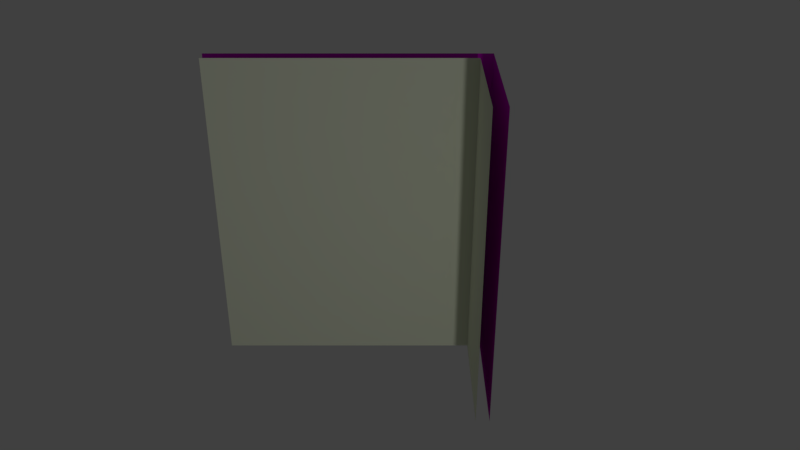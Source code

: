 # Source: split.blend  (saved by Blender 2.78.0; exported with 4.5.12 LTS)
import bpy
from mathutils import Matrix  # noqa: F401  (used for matrix-valued properties, if any)

bpy.ops.wm.read_factory_settings(use_empty=True)
scene = bpy.context.scene
scene.name = 'Scene'

# ---- collections
col_collection_1 = bpy.data.collections.new('Collection 1'); scene.collection.children.link(col_collection_1)

# ---- images (referenced by path relative to the original .blend; pixels are not part of the script)
import os
ASSET_DIR = os.environ.get("B2B_ASSET_DIR", "")  # directory of the original .blend (textures are referenced by path, not embedded)
HERE = os.path.dirname(os.path.abspath(__file__))  # packed textures are extracted next to this script under _unpacked/

def load_image(name, relpath, width, height, colorspace="sRGB"):
    """Load a texture the original file referenced (path relative to the .blend, or extracted next to this script)."""
    p = next((c for c in (os.path.join(HERE, relpath), os.path.join(ASSET_DIR, relpath)) if relpath and os.path.exists(c)), "")
    if p:
        img = bpy.data.images.load(p, check_existing=True)
        img.name = name
    else:  # same state as the original file: an image datablock whose file is absent (Cycles renders it pink)
        img = bpy.data.images.new(name, width, height)
        img.source = "FILE"
        img.filepath = "//" + (relpath or name)
    img.colorspace_settings.name = colorspace
    return img
img_brick_normal = load_image('Brick_normal', 'demo_brick_normal.jpg', 1024, 1024, 'sRGB')
img_brick_texture = load_image('Brick_texture', 'demo_brick_texture.jpg', 1024, 1024, 'sRGB')

# ---- materials (node trees are filled in below, after node groups)
mat_internal = bpy.data.materials.new('Internal')
mat_internal.alpha_threshold = 0.0
mat_internal.roughness = 0.5
mat_internal.line_color = (0.0, 0.0, 0.0, 1.0)
mat_brick = bpy.data.materials.new('Brick')
mat_brick.alpha_threshold = 0.0
mat_brick.roughness = 0.5
mat_brick.line_color = (0.0, 0.0, 0.0, 1.0)

# ---- material node trees
mat_internal.use_nodes = True; mat_internal.node_tree.nodes.clear()
_N = mat_internal.node_tree.nodes; _L = mat_internal.node_tree.links
n0 = _N.new('ShaderNodeOutputMaterial'); n0.name = 'Material Output'; n0.location = (300, 300)
n1 = _N.new('ShaderNodeBsdfDiffuse'); n1.name = 'Diffuse BSDF'; n1.location = (10, 300)
n1.inputs[0].default_value = (0.7595, 0.8, 0.6354, 1.0)
n1.inputs[1].default_value = 0.08127
_L.new(n1.outputs[0], n0.inputs[0])
n0.is_active_output = True
mat_brick.use_nodes = True; mat_brick.node_tree.nodes.clear()
_N = mat_brick.node_tree.nodes; _L = mat_brick.node_tree.links
n0 = _N.new('ShaderNodeBsdfDiffuse'); n0.name = 'Diffuse BSDF'; n0.location = (91, 260)
n1 = _N.new('ShaderNodeOutputMaterial'); n1.name = 'Material Output'; n1.location = (386, 236)
n2 = _N.new('ShaderNodeTexImage'); n2.name = 'Image Texture.001'; n2.location = (-474, 0)
n2.width = 302
n2.image = img_brick_normal
n3 = _N.new('ShaderNodeTexImage'); n3.name = 'Image Texture'; n3.location = (-513, 360)
n3.width = 316
n3.image = img_brick_texture
n4 = _N.new('ShaderNodeNormalMap'); n4.name = 'Normal Map'; n4.location = (-114, 164)
n4.uv_map = 'UVMap'
_L.new(n0.outputs[0], n1.inputs[0])
_L.new(n3.outputs[0], n0.inputs[0])
_L.new(n4.outputs[0], n0.inputs[2])
_L.new(n2.outputs[0], n4.inputs[1])
n1.is_active_output = True

# ---- world
world_world = bpy.data.worlds.new('World'); scene.world = world_world
world_world.color = (0.05088, 0.05088, 0.05088)
world_world.use_sun_shadow = False
world_world.sun_shadow_jitter_overblur = 0.0
world_world.cycles.sampling_method = 'MANUAL'

# ---- cameras
cam_camera = bpy.data.cameras.new('Camera')
cam_camera.clip_end = 100.0
cam_camera.lens = 35.0
cam_camera.sensor_width = 32.0
cam_camera.sensor_height = 18.0
cam_camera.display_size = 2.0
cam_camera.dof.focus_distance = 0.0

# ---- lights
light_point = bpy.data.lights.new('Point', 'POINT')
light_point.transmission_factor = 0.0
light_point.energy = 100.0
light_point.shadow_buffer_clip_start = 0.5
light_point.shadow_soft_size = 0.1
light_point.shadow_maximum_resolution = 0.006
light_point.use_absolute_resolution = True

# ---- meshes
me_cube_004 = bpy.data.meshes.new('Cube.004')
me_cube_004.from_pydata([(0.5, -0.05, 0.0), (0.5, -0.05, 2.4), (0.4, -0.05, 2.4), (0.4, -0.05, 0.0), (-0.4, -0.05, 2.4), (-0.4, -0.05, 0.0)], [], [(2, 3, 0, 1), (4, 5, 3, 2)])
_uv = me_cube_004.uv_layers.new(name='UVMap')
_uv.uv.foreach_set('vector', [0.9, 2.4, 0.9, 1.407e-05, 1.0, 1.407e-05, 1.0, 2.4, 0.1, 2.4, 0.1, 1.407e-05, 0.9, 1.407e-05, 0.9, 2.4])
me_cube_004.materials.append(mat_internal)
me_cube_004.use_remesh_preserve_volume = False
me_cube_004.use_remesh_preserve_attributes = False
me_cube_004.use_mirror_vertex_groups = False
me_cube_004.update()
me_cube_003 = bpy.data.meshes.new('Cube.003')
me_cube_003.from_pydata([(-0.5, 0.05, 0.0), (0.5, 0.05, 0.0), (-0.5, 0.05, 2.4), (0.5, 0.05, 2.4)], [], [(0, 2, 3, 1)])
_uv = me_cube_003.uv_layers.new(name='UVMap')
_uv.uv.foreach_set('vector', [6.616e-06, 1.407e-05, 6.616e-06, 2.4, 1.0, 2.4, 1.0, 1.407e-05])
me_cube_003.materials.append(mat_brick)
me_cube_003.use_remesh_preserve_volume = False
me_cube_003.use_remesh_preserve_attributes = False
me_cube_003.use_mirror_vertex_groups = False
me_cube_003.update()
me_cube_002 = bpy.data.meshes.new('Cube.002')
me_cube_002.from_pydata([(-0.5, -0.05, 0.0), (-0.5, -0.05, 2.4), (0.4, -0.05, 2.4), (0.4, -0.05, 0.0), (-0.4, -0.05, 2.4), (-0.4, -0.05, 0.0)], [], [(1, 0, 5, 4), (4, 5, 3, 2)])
_uv = me_cube_002.uv_layers.new(name='UVMap')
_uv.uv.foreach_set('vector', [6.616e-06, 2.4, 5.811e-06, 1.407e-05, 0.1, 1.407e-05, 0.1, 2.4, 0.1, 2.4, 0.1, 1.407e-05, 0.9, 1.407e-05, 0.9, 2.4])
me_cube_002.materials.append(mat_internal)
me_cube_002.use_remesh_preserve_volume = False
me_cube_002.use_remesh_preserve_attributes = False
me_cube_002.use_mirror_vertex_groups = False
me_cube_002.update()
me_cube_001 = bpy.data.meshes.new('Cube.001')
me_cube_001.from_pydata([(-0.5, 0.05, 0.0), (0.5, 0.05, 0.0), (-0.5, 0.05, 2.4), (0.5, 0.05, 2.4)], [], [(0, 2, 3, 1)])
_uv = me_cube_001.uv_layers.new(name='UVMap')
_uv.uv.foreach_set('vector', [6.616e-06, 1.407e-05, 6.616e-06, 2.4, 1.0, 2.4, 1.0, 1.407e-05])
me_cube_001.materials.append(mat_brick)
me_cube_001.use_remesh_preserve_volume = False
me_cube_001.use_remesh_preserve_attributes = False
me_cube_001.use_mirror_vertex_groups = False
me_cube_001.update()
me_cube_005 = bpy.data.meshes.new('Cube.005')
me_cube_005.from_pydata([(-0.5, 0.05, 0.0), (0.5, 0.05, 0.0), (-0.5, 0.05, 2.4), (0.5, 0.05, 2.4)], [], [(0, 2, 3, 1)])
_uv = me_cube_005.uv_layers.new(name='UVMap')
_uv.uv.foreach_set('vector', [6.616e-06, 1.407e-05, 6.616e-06, 2.4, 1.0, 2.4, 1.0, 1.407e-05])
me_cube_005.materials.append(mat_brick)
me_cube_005.use_remesh_preserve_volume = False
me_cube_005.use_remesh_preserve_attributes = False
me_cube_005.use_mirror_vertex_groups = False
me_cube_005.update()
me_cube_006 = bpy.data.meshes.new('Cube.006')
me_cube_006.from_pydata([(0.5, -0.05, 0.0), (-0.5, -0.05, 0.0), (0.5, -0.05, 2.4), (-0.5, -0.05, 2.4)], [], [(3, 1, 0, 2)])
_uv = me_cube_006.uv_layers.new(name='UVMap')
_uv.uv.foreach_set('vector', [6.616e-06, 2.4, 5.811e-06, 1.407e-05, 1.0, 1.407e-05, 1.0, 2.4])
me_cube_006.materials.append(mat_internal)
me_cube_006.use_remesh_preserve_volume = False
me_cube_006.use_remesh_preserve_attributes = False
me_cube_006.use_mirror_vertex_groups = False
me_cube_006.update()

# ---- objects
ob_splitleft = bpy.data.objects.new('SplitLeft', None)
ob_leftfront = bpy.data.objects.new('LeftFront', me_cube_004)
ob_leftback = bpy.data.objects.new('LeftBack', me_cube_003)
ob_splitright = bpy.data.objects.new('SplitRight', None)
ob_rightfront = bpy.data.objects.new('RightFront', me_cube_002)
ob_rightback = bpy.data.objects.new('RightBack', me_cube_001)
ob_splitstraight = bpy.data.objects.new('SplitStraight', None)
ob_back = bpy.data.objects.new('Back', me_cube_005)
ob_front = bpy.data.objects.new('Front', me_cube_006)
ob_camera = bpy.data.objects.new('Camera', cam_camera)
ob_point = bpy.data.objects.new('Point', light_point)

# ---- transforms, parenting, visibility, modifiers, constraints
ob_splitleft.location = (-1.647, 3.698, 0.002576)
ob_splitleft.empty_image_offset = (0.0, 0.0)
ob_splitleft.lineart.crease_threshold = 0.0
ob_leftfront.parent = ob_splitleft
ob_leftfront.matrix_parent_inverse = Matrix(((1.0, 0.0, 0.0, 1.647), (0.0, 1.0, 0.0, -3.698), (0.0, 0.0, 1.0, -0.002576), (0.0, 0.0, 0.0, 1.0)))
ob_leftfront.location = (0.45, 3.485, 0.0)
ob_leftfront.rotation_euler = (0.0, 0.0, -1.571)
ob_leftfront.lock_rotations_4d = False
ob_leftfront.empty_display_type = 'ARROWS'
ob_leftfront.lineart.crease_threshold = 0.0
ob_leftback.parent = ob_splitleft
ob_leftback.matrix_parent_inverse = Matrix(((1.0, 0.0, 0.0, 1.647), (0.0, 1.0, 0.0, -3.698), (0.0, 0.0, 1.0, -0.002576), (0.0, 0.0, 0.0, 1.0)))
ob_leftback.location = (0.45, 3.485, 0.0)
ob_leftback.rotation_euler = (0.0, 0.0, -1.571)
ob_leftback.lock_rotations_4d = False
ob_leftback.empty_display_type = 'ARROWS'
ob_leftback.lineart.crease_threshold = 0.0
ob_splitright.location = (-1.647, 3.698, 0.002576)
ob_splitright.empty_image_offset = (0.0, 0.0)
ob_splitright.lineart.crease_threshold = 0.0
ob_rightfront.parent = ob_splitright
ob_rightfront.matrix_parent_inverse = Matrix(((1.0, 0.0, 0.0, 1.647), (0.0, 1.0, 0.0, -3.698), (0.0, 0.0, 1.0, -0.002576), (0.0, 0.0, 0.0, 1.0)))
ob_rightfront.location = (0.0, 3.935, 0.0)
ob_rightfront.lock_rotations_4d = False
ob_rightfront.empty_display_type = 'ARROWS'
ob_rightfront.lineart.crease_threshold = 0.0
ob_rightback.parent = ob_splitright
ob_rightback.matrix_parent_inverse = Matrix(((1.0, 0.0, 0.0, 1.647), (0.0, 1.0, 0.0, -3.698), (0.0, 0.0, 1.0, -0.002576), (0.0, 0.0, 0.0, 1.0)))
ob_rightback.location = (0.0, 3.935, 0.0)
ob_rightback.lock_rotations_4d = False
ob_rightback.empty_display_type = 'ARROWS'
ob_rightback.lineart.crease_threshold = 0.0
ob_splitstraight.location = (-1.647, 3.698, 0.002576)
ob_splitstraight.empty_image_offset = (0.0, 0.0)
ob_splitstraight.lineart.crease_threshold = 0.0
ob_back.parent = ob_splitstraight
ob_back.matrix_parent_inverse = Matrix(((1.0, 0.0, 0.0, 1.647), (0.0, 1.0, 0.0, -3.698), (0.0, 0.0, 1.0, -0.002576), (0.0, 0.0, 0.0, 1.0)))
ob_back.location = (-1.0, 3.935, 0.0)
ob_back.lock_rotations_4d = False
ob_back.empty_display_type = 'ARROWS'
ob_back.lineart.crease_threshold = 0.0
ob_front.parent = ob_splitstraight
ob_front.matrix_parent_inverse = Matrix(((1.0, 0.0, 0.0, 1.647), (0.0, 1.0, 0.0, -3.698), (0.0, 0.0, 1.0, -0.002576), (0.0, 0.0, 0.0, 1.0)))
ob_front.location = (-1.0, 3.935, 0.0)
ob_front.lock_rotations_4d = False
ob_front.empty_display_type = 'ARROWS'
ob_front.lineart.crease_threshold = 0.0
ob_camera.location = (-0.1429, -1.821, 4.28)
ob_camera.rotation_euler = (1.064, -0.0, 0.0)
ob_camera.lineart.crease_threshold = 0.0
ob_point.location = (0.8821, -1.339, 1.921)
ob_point.lineart.crease_threshold = 0.0

# ---- collection membership
col_collection_1.objects.link(ob_splitleft)
col_collection_1.objects.link(ob_leftfront)
col_collection_1.objects.link(ob_leftback)
col_collection_1.objects.link(ob_splitright)
col_collection_1.objects.link(ob_rightfront)
col_collection_1.objects.link(ob_rightback)
col_collection_1.objects.link(ob_splitstraight)
col_collection_1.objects.link(ob_back)
col_collection_1.objects.link(ob_front)
col_collection_1.objects.link(ob_camera)
col_collection_1.objects.link(ob_point)

# ---- scene / render settings (as saved in the file)
scene.camera = ob_camera
scene.frame_start = 1; scene.frame_end = 250; scene.frame_set(1)
scene.render.engine = 'CYCLES'
scene.render.resolution_percentage = 50
scene.render.dither_intensity = 0.0
scene.cycles.use_denoising = False
scene.cycles.samples = 128
scene.cycles.sampling_pattern = 'TABULATED_SOBOL'
scene.cycles.light_sampling_threshold = 0.0
scene.cycles.use_adaptive_sampling = False
scene.cycles.use_light_tree = False
scene.cycles.blur_glossy = 0.0
scene.cycles.sample_clamp_indirect = 0.0
scene.view_settings.view_transform = 'Standard'
bpy.context.view_layer.update()
